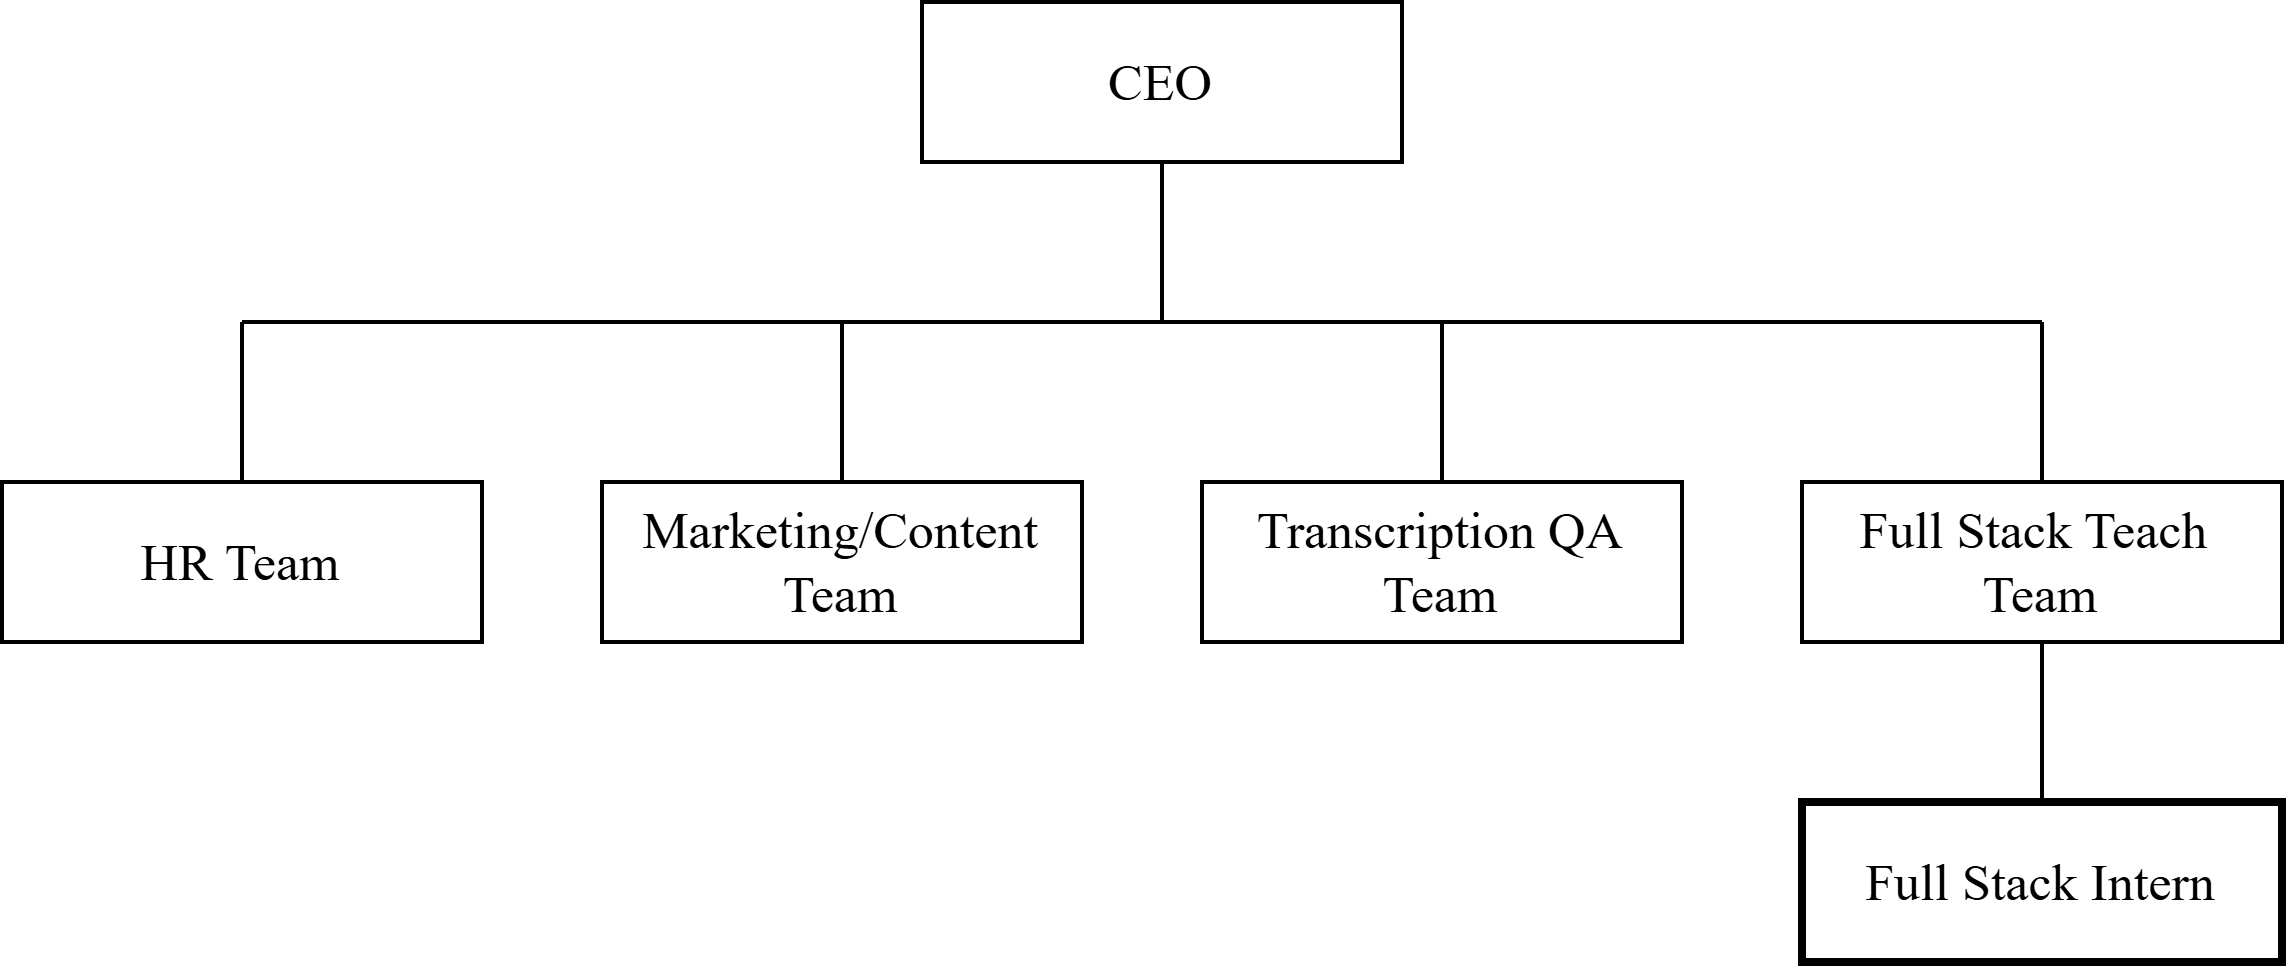

The diagram above was exported from draw.io. Its source (the exported page's mxGraphModel, read from the mxfile embedded in the PNG):
<mxGraphModel dx="786" dy="465" grid="1" gridSize="10" guides="1" tooltips="1" connect="1" arrows="1" fold="1" page="1" pageScale="1" pageWidth="850" pageHeight="1100" math="0" shadow="0">
  <root>
    <mxCell id="0" />
    <mxCell id="1" parent="0" />
    <mxCell id="tIQzW-If697cBHWcUcbt-1" value="CEO" style="rounded=0;whiteSpace=wrap;html=1;fontFamily=Times New Roman;fontSize=13;" vertex="1" parent="1">
      <mxGeometry x="340" y="130" width="120" height="40" as="geometry" />
    </mxCell>
    <mxCell id="tIQzW-If697cBHWcUcbt-2" value="" style="endArrow=none;html=1;rounded=0;entryX=0.5;entryY=1;entryDx=0;entryDy=0;fontFamily=Times New Roman;fontSize=13;" edge="1" parent="1" target="tIQzW-If697cBHWcUcbt-1">
      <mxGeometry width="50" height="50" relative="1" as="geometry">
        <mxPoint x="400" y="210" as="sourcePoint" />
        <mxPoint x="430" y="220" as="targetPoint" />
      </mxGeometry>
    </mxCell>
    <mxCell id="tIQzW-If697cBHWcUcbt-3" value="HR Team" style="rounded=0;whiteSpace=wrap;html=1;fontFamily=Times New Roman;fontSize=13;" vertex="1" parent="1">
      <mxGeometry x="110" y="250" width="120" height="40" as="geometry" />
    </mxCell>
    <mxCell id="tIQzW-If697cBHWcUcbt-4" value="" style="endArrow=none;html=1;rounded=0;fontFamily=Times New Roman;fontSize=13;" edge="1" parent="1">
      <mxGeometry width="50" height="50" relative="1" as="geometry">
        <mxPoint x="170" y="210" as="sourcePoint" />
        <mxPoint x="620" y="210" as="targetPoint" />
      </mxGeometry>
    </mxCell>
    <mxCell id="tIQzW-If697cBHWcUcbt-5" value="Marketing/Content&lt;div&gt;Team&lt;/div&gt;" style="rounded=0;whiteSpace=wrap;html=1;fontFamily=Times New Roman;fontSize=13;" vertex="1" parent="1">
      <mxGeometry x="260" y="250" width="120" height="40" as="geometry" />
    </mxCell>
    <mxCell id="tIQzW-If697cBHWcUcbt-6" value="Transcription QA&lt;div&gt;Team&lt;/div&gt;" style="rounded=0;whiteSpace=wrap;html=1;fontFamily=Times New Roman;fontSize=13;" vertex="1" parent="1">
      <mxGeometry x="410" y="250" width="120" height="40" as="geometry" />
    </mxCell>
    <mxCell id="tIQzW-If697cBHWcUcbt-7" value="" style="endArrow=none;html=1;rounded=0;exitX=0.5;exitY=0;exitDx=0;exitDy=0;fontFamily=Times New Roman;fontSize=13;" edge="1" parent="1" source="tIQzW-If697cBHWcUcbt-3">
      <mxGeometry width="50" height="50" relative="1" as="geometry">
        <mxPoint x="160" y="240" as="sourcePoint" />
        <mxPoint x="170" y="210" as="targetPoint" />
      </mxGeometry>
    </mxCell>
    <mxCell id="tIQzW-If697cBHWcUcbt-8" value="" style="endArrow=none;html=1;rounded=0;exitX=0.5;exitY=0;exitDx=0;exitDy=0;fontFamily=Times New Roman;fontSize=13;" edge="1" parent="1" source="tIQzW-If697cBHWcUcbt-5">
      <mxGeometry width="50" height="50" relative="1" as="geometry">
        <mxPoint x="310" y="247" as="sourcePoint" />
        <mxPoint x="320" y="210" as="targetPoint" />
      </mxGeometry>
    </mxCell>
    <mxCell id="tIQzW-If697cBHWcUcbt-9" value="" style="endArrow=none;html=1;rounded=0;exitX=0.5;exitY=0;exitDx=0;exitDy=0;fontFamily=Times New Roman;fontSize=13;" edge="1" parent="1" source="tIQzW-If697cBHWcUcbt-6">
      <mxGeometry width="50" height="50" relative="1" as="geometry">
        <mxPoint x="380" y="270" as="sourcePoint" />
        <mxPoint x="470" y="210" as="targetPoint" />
      </mxGeometry>
    </mxCell>
    <mxCell id="tIQzW-If697cBHWcUcbt-10" value="Full Stack Teach&amp;nbsp;&lt;div&gt;Team&lt;/div&gt;" style="rounded=0;whiteSpace=wrap;html=1;fontFamily=Times New Roman;fontSize=13;" vertex="1" parent="1">
      <mxGeometry x="560" y="250" width="120" height="40" as="geometry" />
    </mxCell>
    <mxCell id="tIQzW-If697cBHWcUcbt-11" value="" style="endArrow=none;html=1;rounded=0;exitX=0.5;exitY=0;exitDx=0;exitDy=0;fontFamily=Times New Roman;fontSize=13;" edge="1" parent="1" source="tIQzW-If697cBHWcUcbt-10">
      <mxGeometry width="50" height="50" relative="1" as="geometry">
        <mxPoint x="610" y="250" as="sourcePoint" />
        <mxPoint x="620" y="210" as="targetPoint" />
      </mxGeometry>
    </mxCell>
    <mxCell id="tIQzW-If697cBHWcUcbt-12" value="Full Stack Intern" style="rounded=0;whiteSpace=wrap;html=1;fontFamily=Times New Roman;fontSize=13;labelBorderColor=none;spacing=2;strokeWidth=2;" vertex="1" parent="1">
      <mxGeometry x="560" y="330" width="120" height="40" as="geometry" />
    </mxCell>
    <mxCell id="tIQzW-If697cBHWcUcbt-13" value="" style="endArrow=none;html=1;rounded=0;entryX=0.5;entryY=1;entryDx=0;entryDy=0;fontFamily=Times New Roman;fontSize=13;" edge="1" parent="1" source="tIQzW-If697cBHWcUcbt-12" target="tIQzW-If697cBHWcUcbt-10">
      <mxGeometry width="50" height="50" relative="1" as="geometry">
        <mxPoint x="380" y="280" as="sourcePoint" />
        <mxPoint x="430" y="230" as="targetPoint" />
      </mxGeometry>
    </mxCell>
  </root>
</mxGraphModel>